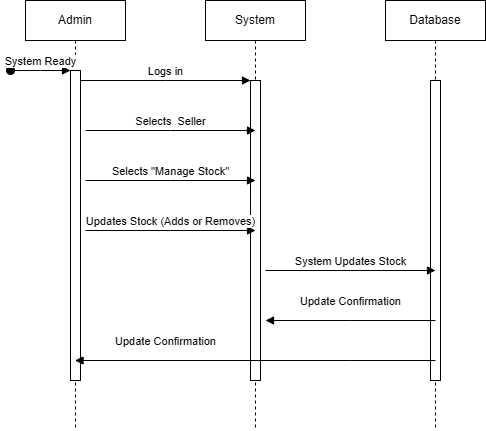

The diagram above was exported from draw.io. Its source (the exported page's mxGraphModel, read from the mxfile embedded in the PNG):
<mxGraphModel dx="1179" dy="633" grid="1" gridSize="10" guides="1" tooltips="1" connect="1" arrows="1" fold="1" page="1" pageScale="1" pageWidth="850" pageHeight="1100" math="0" shadow="0">
  <root>
    <mxCell id="0" />
    <mxCell id="1" parent="0" />
    <mxCell id="aM9ryv3xv72pqoxQDRHE-1" value="Admin" style="shape=umlLifeline;perimeter=lifelinePerimeter;whiteSpace=wrap;html=1;container=0;dropTarget=0;collapsible=0;recursiveResize=0;outlineConnect=0;portConstraint=eastwest;newEdgeStyle={&quot;edgeStyle&quot;:&quot;elbowEdgeStyle&quot;,&quot;elbow&quot;:&quot;vertical&quot;,&quot;curved&quot;:0,&quot;rounded&quot;:0};" parent="1" vertex="1">
      <mxGeometry x="40" y="40" width="100" height="430" as="geometry" />
    </mxCell>
    <mxCell id="aM9ryv3xv72pqoxQDRHE-2" value="" style="html=1;points=[];perimeter=orthogonalPerimeter;outlineConnect=0;targetShapes=umlLifeline;portConstraint=eastwest;newEdgeStyle={&quot;edgeStyle&quot;:&quot;elbowEdgeStyle&quot;,&quot;elbow&quot;:&quot;vertical&quot;,&quot;curved&quot;:0,&quot;rounded&quot;:0};" parent="aM9ryv3xv72pqoxQDRHE-1" vertex="1">
      <mxGeometry x="45" y="70" width="10" height="310" as="geometry" />
    </mxCell>
    <mxCell id="aM9ryv3xv72pqoxQDRHE-3" value="System Ready" style="html=1;verticalAlign=bottom;startArrow=oval;endArrow=block;startSize=8;edgeStyle=elbowEdgeStyle;elbow=vertical;curved=0;rounded=0;" parent="aM9ryv3xv72pqoxQDRHE-1" target="aM9ryv3xv72pqoxQDRHE-2" edge="1">
      <mxGeometry relative="1" as="geometry">
        <mxPoint x="-15" y="70" as="sourcePoint" />
      </mxGeometry>
    </mxCell>
    <mxCell id="aM9ryv3xv72pqoxQDRHE-5" value="System" style="shape=umlLifeline;perimeter=lifelinePerimeter;whiteSpace=wrap;html=1;container=0;dropTarget=0;collapsible=0;recursiveResize=0;outlineConnect=0;portConstraint=eastwest;newEdgeStyle={&quot;edgeStyle&quot;:&quot;elbowEdgeStyle&quot;,&quot;elbow&quot;:&quot;vertical&quot;,&quot;curved&quot;:0,&quot;rounded&quot;:0};" parent="1" vertex="1">
      <mxGeometry x="220" y="40" width="100" height="430" as="geometry" />
    </mxCell>
    <mxCell id="aM9ryv3xv72pqoxQDRHE-6" value="" style="html=1;points=[];perimeter=orthogonalPerimeter;outlineConnect=0;targetShapes=umlLifeline;portConstraint=eastwest;newEdgeStyle={&quot;edgeStyle&quot;:&quot;elbowEdgeStyle&quot;,&quot;elbow&quot;:&quot;vertical&quot;,&quot;curved&quot;:0,&quot;rounded&quot;:0};" parent="aM9ryv3xv72pqoxQDRHE-5" vertex="1">
      <mxGeometry x="45" y="80" width="10" height="300" as="geometry" />
    </mxCell>
    <mxCell id="aM9ryv3xv72pqoxQDRHE-7" value="Logs in" style="html=1;verticalAlign=bottom;endArrow=block;edgeStyle=elbowEdgeStyle;elbow=vertical;curved=0;rounded=0;" parent="1" source="aM9ryv3xv72pqoxQDRHE-2" target="aM9ryv3xv72pqoxQDRHE-6" edge="1">
      <mxGeometry relative="1" as="geometry">
        <mxPoint x="195" y="130" as="sourcePoint" />
        <Array as="points">
          <mxPoint x="180" y="120" />
        </Array>
      </mxGeometry>
    </mxCell>
    <mxCell id="teMQ5wij7tMPMA1Xp_nR-1" value="Database" style="shape=umlLifeline;perimeter=lifelinePerimeter;whiteSpace=wrap;html=1;container=0;dropTarget=0;collapsible=0;recursiveResize=0;outlineConnect=0;portConstraint=eastwest;newEdgeStyle={&quot;edgeStyle&quot;:&quot;elbowEdgeStyle&quot;,&quot;elbow&quot;:&quot;vertical&quot;,&quot;curved&quot;:0,&quot;rounded&quot;:0};" vertex="1" parent="1">
      <mxGeometry x="400" y="40" width="100" height="430" as="geometry" />
    </mxCell>
    <mxCell id="teMQ5wij7tMPMA1Xp_nR-2" value="" style="html=1;points=[];perimeter=orthogonalPerimeter;outlineConnect=0;targetShapes=umlLifeline;portConstraint=eastwest;newEdgeStyle={&quot;edgeStyle&quot;:&quot;elbowEdgeStyle&quot;,&quot;elbow&quot;:&quot;vertical&quot;,&quot;curved&quot;:0,&quot;rounded&quot;:0};" vertex="1" parent="teMQ5wij7tMPMA1Xp_nR-1">
      <mxGeometry x="45" y="80" width="10" height="300" as="geometry" />
    </mxCell>
    <mxCell id="teMQ5wij7tMPMA1Xp_nR-3" value="Selects &quot;Manage Stock&quot;" style="html=1;verticalAlign=bottom;endArrow=block;edgeStyle=elbowEdgeStyle;elbow=vertical;curved=0;rounded=0;" edge="1" parent="1">
      <mxGeometry relative="1" as="geometry">
        <mxPoint x="100" y="220" as="sourcePoint" />
        <Array as="points">
          <mxPoint x="185" y="220" />
        </Array>
        <mxPoint x="270" y="220" as="targetPoint" />
      </mxGeometry>
    </mxCell>
    <mxCell id="teMQ5wij7tMPMA1Xp_nR-4" value="Selects&amp;nbsp; Seller" style="html=1;verticalAlign=bottom;endArrow=block;edgeStyle=elbowEdgeStyle;elbow=vertical;curved=0;rounded=0;" edge="1" parent="1">
      <mxGeometry relative="1" as="geometry">
        <mxPoint x="100" y="170" as="sourcePoint" />
        <Array as="points">
          <mxPoint x="185" y="170" />
        </Array>
        <mxPoint x="270" y="170" as="targetPoint" />
      </mxGeometry>
    </mxCell>
    <mxCell id="teMQ5wij7tMPMA1Xp_nR-5" value="Updates Stock (Adds or Removes)" style="html=1;verticalAlign=bottom;endArrow=block;edgeStyle=elbowEdgeStyle;elbow=vertical;curved=0;rounded=0;" edge="1" parent="1">
      <mxGeometry relative="1" as="geometry">
        <mxPoint x="100" y="270" as="sourcePoint" />
        <Array as="points">
          <mxPoint x="185" y="270" />
        </Array>
        <mxPoint x="270" y="270" as="targetPoint" />
      </mxGeometry>
    </mxCell>
    <mxCell id="teMQ5wij7tMPMA1Xp_nR-6" value="System Updates Stock" style="html=1;verticalAlign=bottom;endArrow=block;edgeStyle=elbowEdgeStyle;elbow=vertical;curved=0;rounded=0;" edge="1" parent="1">
      <mxGeometry relative="1" as="geometry">
        <mxPoint x="280" y="310" as="sourcePoint" />
        <Array as="points">
          <mxPoint x="365" y="310" />
        </Array>
        <mxPoint x="450" y="310" as="targetPoint" />
      </mxGeometry>
    </mxCell>
    <mxCell id="teMQ5wij7tMPMA1Xp_nR-7" value="Update Confirmation" style="html=1;verticalAlign=bottom;endArrow=block;edgeStyle=elbowEdgeStyle;elbow=vertical;curved=0;rounded=0;" edge="1" parent="1">
      <mxGeometry y="-10" relative="1" as="geometry">
        <mxPoint x="450" y="360" as="sourcePoint" />
        <Array as="points">
          <mxPoint x="365" y="360" />
        </Array>
        <mxPoint x="280" y="360" as="targetPoint" />
        <mxPoint as="offset" />
      </mxGeometry>
    </mxCell>
    <mxCell id="teMQ5wij7tMPMA1Xp_nR-8" value="Update Confirmation" style="html=1;verticalAlign=bottom;endArrow=block;edgeStyle=elbowEdgeStyle;elbow=vertical;curved=0;rounded=0;" edge="1" parent="1" target="aM9ryv3xv72pqoxQDRHE-1">
      <mxGeometry x="0.4979" y="-10" relative="1" as="geometry">
        <mxPoint x="450" y="400" as="sourcePoint" />
        <Array as="points">
          <mxPoint x="365" y="400" />
        </Array>
        <mxPoint x="280" y="400" as="targetPoint" />
        <mxPoint as="offset" />
      </mxGeometry>
    </mxCell>
  </root>
</mxGraphModel>